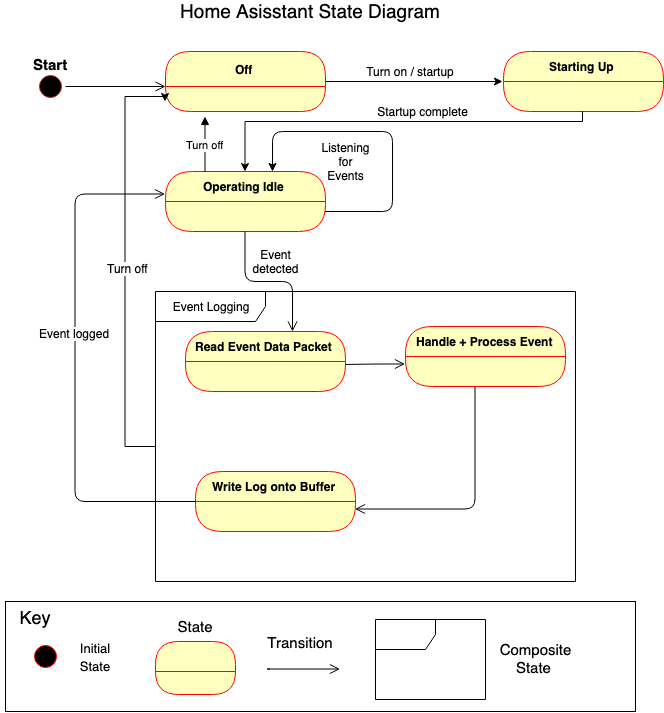

The diagram above was exported from draw.io. Its source (the exported page's mxGraphModel, read from the mxfile embedded in the PNG):
<mxGraphModel dx="1348" dy="2525" grid="1" gridSize="10" guides="1" tooltips="1" connect="1" arrows="1" fold="1" page="1" pageScale="1" pageWidth="850" pageHeight="1100" math="0" shadow="0">
  <root>
    <mxCell id="0" />
    <mxCell id="1" parent="0" />
    <mxCell id="zujGZEwwlRh0Iea97jGI-1" value="" style="ellipse;html=1;shape=startState;fillColor=#000000;strokeColor=#ff0000;" parent="1" vertex="1">
      <mxGeometry x="130" y="70" width="30" height="30" as="geometry" />
    </mxCell>
    <mxCell id="zujGZEwwlRh0Iea97jGI-2" value="" style="edgeStyle=orthogonalEdgeStyle;html=1;verticalAlign=bottom;endArrow=open;endSize=8;strokeColor=#000000;" parent="1" source="zujGZEwwlRh0Iea97jGI-1" edge="1">
      <mxGeometry relative="1" as="geometry">
        <mxPoint x="260" y="85" as="targetPoint" />
      </mxGeometry>
    </mxCell>
    <mxCell id="M2JYGYE0kF4tJGfuNhfj-10" style="edgeStyle=orthogonalEdgeStyle;rounded=0;orthogonalLoop=1;jettySize=auto;html=1;entryX=0;entryY=0.5;entryDx=0;entryDy=0;" edge="1" parent="1" source="zujGZEwwlRh0Iea97jGI-9" target="M2JYGYE0kF4tJGfuNhfj-5">
      <mxGeometry relative="1" as="geometry" />
    </mxCell>
    <mxCell id="zujGZEwwlRh0Iea97jGI-9" value="Off" style="swimlane;html=1;fontStyle=1;align=center;verticalAlign=middle;childLayout=stackLayout;horizontal=1;startSize=35;horizontalStack=0;resizeParent=0;resizeLast=1;container=0;fontColor=#000000;collapsible=0;rounded=1;arcSize=30;strokeColor=#ff0000;fillColor=#ffffc0;swimlaneFillColor=#ffffc0;" parent="1" vertex="1">
      <mxGeometry x="260" y="50" width="160" height="60" as="geometry" />
    </mxCell>
    <mxCell id="zujGZEwwlRh0Iea97jGI-10" value="&amp;nbsp;" style="text;html=1;strokeColor=none;fillColor=none;align=center;verticalAlign=middle;spacingLeft=4;spacingRight=4;whiteSpace=wrap;overflow=hidden;rotatable=0;fontColor=#000000;" parent="zujGZEwwlRh0Iea97jGI-9" vertex="1">
      <mxGeometry y="35" width="160" height="30" as="geometry" />
    </mxCell>
    <mxCell id="M2JYGYE0kF4tJGfuNhfj-4" value="Subtitle" style="text;html=1;strokeColor=none;fillColor=none;align=center;verticalAlign=middle;spacingLeft=4;spacingRight=4;whiteSpace=wrap;overflow=hidden;rotatable=0;fontColor=#000000;" vertex="1" parent="zujGZEwwlRh0Iea97jGI-9">
      <mxGeometry y="65" width="160" height="-5" as="geometry" />
    </mxCell>
    <mxCell id="zujGZEwwlRh0Iea97jGI-12" value="Operating Idle" style="swimlane;html=1;fontStyle=1;align=center;verticalAlign=middle;childLayout=stackLayout;horizontal=1;startSize=30;horizontalStack=0;resizeParent=0;resizeLast=1;container=0;fontColor=#000000;collapsible=0;rounded=1;arcSize=30;strokeColor=#ff0000;fillColor=#ffffc0;swimlaneFillColor=#ffffc0;" parent="1" vertex="1">
      <mxGeometry x="260" y="170" width="160" height="60" as="geometry" />
    </mxCell>
    <mxCell id="zujGZEwwlRh0Iea97jGI-13" value="&amp;nbsp;" style="text;html=1;strokeColor=none;fillColor=none;align=center;verticalAlign=middle;spacingLeft=4;spacingRight=4;whiteSpace=wrap;overflow=hidden;rotatable=0;fontColor=#000000;" parent="zujGZEwwlRh0Iea97jGI-12" vertex="1">
      <mxGeometry y="30" width="160" height="30" as="geometry" />
    </mxCell>
    <mxCell id="M2JYGYE0kF4tJGfuNhfj-1" value="Subtitle" style="text;html=1;strokeColor=none;fillColor=none;align=center;verticalAlign=middle;spacingLeft=4;spacingRight=4;whiteSpace=wrap;overflow=hidden;rotatable=0;fontColor=#000000;" vertex="1" parent="zujGZEwwlRh0Iea97jGI-12">
      <mxGeometry y="60" width="160" as="geometry" />
    </mxCell>
    <mxCell id="zujGZEwwlRh0Iea97jGI-14" value="" style="edgeStyle=orthogonalEdgeStyle;html=1;verticalAlign=bottom;endArrow=open;endSize=8;strokeColor=#000000;entryX=0.67;entryY=-0.019;entryDx=0;entryDy=0;entryPerimeter=0;" parent="1" source="zujGZEwwlRh0Iea97jGI-12" edge="1" target="zujGZEwwlRh0Iea97jGI-17">
      <mxGeometry relative="1" as="geometry">
        <mxPoint x="340" y="290" as="targetPoint" />
      </mxGeometry>
    </mxCell>
    <mxCell id="M2JYGYE0kF4tJGfuNhfj-26" style="edgeStyle=orthogonalEdgeStyle;rounded=0;orthogonalLoop=1;jettySize=auto;html=1;entryX=0;entryY=0.5;entryDx=0;entryDy=0;" edge="1" parent="1" source="zujGZEwwlRh0Iea97jGI-15" target="zujGZEwwlRh0Iea97jGI-10">
      <mxGeometry relative="1" as="geometry">
        <mxPoint x="260" y="103" as="targetPoint" />
        <Array as="points">
          <mxPoint x="220" y="445" />
          <mxPoint x="220" y="95" />
        </Array>
      </mxGeometry>
    </mxCell>
    <mxCell id="M2JYGYE0kF4tJGfuNhfj-28" value="Turn off" style="text;html=1;resizable=0;points=[];align=center;verticalAlign=middle;labelBackgroundColor=#ffffff;" vertex="1" connectable="0" parent="M2JYGYE0kF4tJGfuNhfj-26">
      <mxGeometry x="-0.0083" y="-2" relative="1" as="geometry">
        <mxPoint as="offset" />
      </mxGeometry>
    </mxCell>
    <mxCell id="zujGZEwwlRh0Iea97jGI-15" value="Event Logging" style="shape=umlFrame;whiteSpace=wrap;html=1;width=110;height=30;" parent="1" vertex="1">
      <mxGeometry x="250" y="290" width="420" height="290" as="geometry" />
    </mxCell>
    <mxCell id="zujGZEwwlRh0Iea97jGI-17" value="Read Event Data Packet" style="swimlane;html=1;fontStyle=1;align=center;verticalAlign=middle;childLayout=stackLayout;horizontal=1;startSize=30;horizontalStack=0;resizeParent=0;resizeLast=1;container=0;fontColor=#000000;collapsible=0;rounded=1;arcSize=30;strokeColor=#ff0000;fillColor=#ffffc0;swimlaneFillColor=#ffffc0;" parent="1" vertex="1">
      <mxGeometry x="280" y="330" width="160" height="60" as="geometry" />
    </mxCell>
    <mxCell id="M2JYGYE0kF4tJGfuNhfj-31" value="&amp;nbsp;&lt;br&gt;" style="text;html=1;strokeColor=none;fillColor=none;align=center;verticalAlign=middle;spacingLeft=4;spacingRight=4;whiteSpace=wrap;overflow=hidden;rotatable=0;fontColor=#000000;" vertex="1" parent="zujGZEwwlRh0Iea97jGI-17">
      <mxGeometry y="30" width="160" height="30" as="geometry" />
    </mxCell>
    <mxCell id="zujGZEwwlRh0Iea97jGI-20" value="Handle + Process Event" style="swimlane;html=1;fontStyle=1;align=center;verticalAlign=middle;childLayout=stackLayout;horizontal=1;startSize=30;horizontalStack=0;resizeParent=0;resizeLast=1;container=0;fontColor=#000000;collapsible=0;rounded=1;arcSize=30;strokeColor=#ff0000;fillColor=#ffffc0;swimlaneFillColor=#ffffc0;" parent="1" vertex="1">
      <mxGeometry x="500" y="325" width="160" height="60" as="geometry" />
    </mxCell>
    <mxCell id="zujGZEwwlRh0Iea97jGI-21" value="&amp;nbsp;" style="text;html=1;strokeColor=none;fillColor=none;align=center;verticalAlign=middle;spacingLeft=4;spacingRight=4;whiteSpace=wrap;overflow=hidden;rotatable=0;fontColor=#000000;" parent="zujGZEwwlRh0Iea97jGI-20" vertex="1">
      <mxGeometry y="30" width="160" height="30" as="geometry" />
    </mxCell>
    <mxCell id="zujGZEwwlRh0Iea97jGI-22" value="" style="edgeStyle=orthogonalEdgeStyle;html=1;verticalAlign=bottom;endArrow=open;endSize=8;strokeColor=#000000;entryX=1;entryY=0.25;entryDx=0;entryDy=0;" parent="1" source="zujGZEwwlRh0Iea97jGI-20" edge="1">
      <mxGeometry relative="1" as="geometry">
        <mxPoint x="450" y="507.42857142857156" as="targetPoint" />
        <Array as="points">
          <mxPoint x="570" y="507" />
        </Array>
      </mxGeometry>
    </mxCell>
    <mxCell id="zujGZEwwlRh0Iea97jGI-23" value="Write Log onto Buffer" style="swimlane;html=1;fontStyle=1;align=center;verticalAlign=middle;childLayout=stackLayout;horizontal=1;startSize=30;horizontalStack=0;resizeParent=0;resizeLast=1;container=0;fontColor=#000000;collapsible=0;rounded=1;arcSize=30;strokeColor=#ff0000;fillColor=#ffffc0;swimlaneFillColor=#ffffc0;" parent="1" vertex="1">
      <mxGeometry x="290" y="470" width="160" height="60" as="geometry" />
    </mxCell>
    <mxCell id="M2JYGYE0kF4tJGfuNhfj-30" value="&amp;nbsp;&lt;br&gt;&lt;br&gt;" style="text;html=1;strokeColor=none;fillColor=none;align=center;verticalAlign=middle;spacingLeft=4;spacingRight=4;whiteSpace=wrap;overflow=hidden;rotatable=0;fontColor=#000000;" vertex="1" parent="zujGZEwwlRh0Iea97jGI-23">
      <mxGeometry y="30" width="160" height="30" as="geometry" />
    </mxCell>
    <mxCell id="zujGZEwwlRh0Iea97jGI-25" value="" style="edgeStyle=orthogonalEdgeStyle;html=1;verticalAlign=bottom;endArrow=open;endSize=8;strokeColor=#000000;entryX=0;entryY=0.383;entryDx=0;entryDy=0;entryPerimeter=0;" parent="1" source="zujGZEwwlRh0Iea97jGI-23" target="zujGZEwwlRh0Iea97jGI-12" edge="1">
      <mxGeometry relative="1" as="geometry">
        <mxPoint x="190" y="180" as="targetPoint" />
        <Array as="points">
          <mxPoint x="170" y="500" />
          <mxPoint x="170" y="193" />
        </Array>
      </mxGeometry>
    </mxCell>
    <mxCell id="M2JYGYE0kF4tJGfuNhfj-29" value="Event logged&lt;br&gt;" style="text;html=1;resizable=0;points=[];align=center;verticalAlign=middle;labelBackgroundColor=#ffffff;" vertex="1" connectable="0" parent="zujGZEwwlRh0Iea97jGI-25">
      <mxGeometry x="0.1158" y="3" relative="1" as="geometry">
        <mxPoint x="1" as="offset" />
      </mxGeometry>
    </mxCell>
    <mxCell id="zujGZEwwlRh0Iea97jGI-28" value="&lt;font style=&quot;font-size: 15px&quot;&gt;Start&lt;/font&gt;" style="text;strokeColor=none;fillColor=none;html=1;fontSize=24;fontStyle=1;verticalAlign=middle;align=center;" parent="1" vertex="1">
      <mxGeometry x="95" y="40" width="100" height="40" as="geometry" />
    </mxCell>
    <mxCell id="zujGZEwwlRh0Iea97jGI-30" value="" style="edgeStyle=segmentEdgeStyle;endArrow=classic;html=1;entryX=0.663;entryY=0;entryDx=0;entryDy=0;entryPerimeter=0;" parent="1" target="zujGZEwwlRh0Iea97jGI-12" edge="1">
      <mxGeometry width="50" height="50" relative="1" as="geometry">
        <mxPoint x="420" y="210" as="sourcePoint" />
        <mxPoint x="366" y="165" as="targetPoint" />
        <Array as="points">
          <mxPoint x="486" y="210" />
          <mxPoint x="486" y="130" />
          <mxPoint x="366" y="130" />
        </Array>
      </mxGeometry>
    </mxCell>
    <mxCell id="zujGZEwwlRh0Iea97jGI-31" value="" style="edgeStyle=orthogonalEdgeStyle;html=1;verticalAlign=bottom;endArrow=open;endSize=8;strokeColor=#000000;entryX=0;entryY=0.25;entryDx=0;entryDy=0;" parent="1" target="zujGZEwwlRh0Iea97jGI-21" edge="1">
      <mxGeometry relative="1" as="geometry">
        <mxPoint x="350" y="300" as="targetPoint" />
        <mxPoint x="440" y="363" as="sourcePoint" />
      </mxGeometry>
    </mxCell>
    <mxCell id="M2JYGYE0kF4tJGfuNhfj-3" value="Turn on / startup" style="text;html=1;strokeColor=none;fillColor=none;align=center;verticalAlign=middle;whiteSpace=wrap;rounded=0;" vertex="1" parent="1">
      <mxGeometry x="460" y="60" width="90" height="20" as="geometry" />
    </mxCell>
    <mxCell id="M2JYGYE0kF4tJGfuNhfj-5" value="Starting Up" style="swimlane;html=1;fontStyle=1;align=center;verticalAlign=middle;childLayout=stackLayout;horizontal=1;startSize=30;horizontalStack=0;resizeParent=0;resizeLast=1;container=0;fontColor=#000000;collapsible=0;rounded=1;arcSize=30;strokeColor=#ff0000;fillColor=#ffffc0;swimlaneFillColor=#ffffc0;" vertex="1" parent="1">
      <mxGeometry x="598" y="50" width="160" height="60" as="geometry" />
    </mxCell>
    <mxCell id="M2JYGYE0kF4tJGfuNhfj-6" value="&amp;nbsp;" style="text;html=1;strokeColor=none;fillColor=none;align=center;verticalAlign=middle;spacingLeft=4;spacingRight=4;whiteSpace=wrap;overflow=hidden;rotatable=0;fontColor=#000000;" vertex="1" parent="M2JYGYE0kF4tJGfuNhfj-5">
      <mxGeometry y="30" width="160" height="30" as="geometry" />
    </mxCell>
    <mxCell id="M2JYGYE0kF4tJGfuNhfj-7" value="Subtitle" style="text;html=1;strokeColor=none;fillColor=none;align=center;verticalAlign=middle;spacingLeft=4;spacingRight=4;whiteSpace=wrap;overflow=hidden;rotatable=0;fontColor=#000000;" vertex="1" parent="M2JYGYE0kF4tJGfuNhfj-5">
      <mxGeometry y="60" width="160" as="geometry" />
    </mxCell>
    <mxCell id="M2JYGYE0kF4tJGfuNhfj-12" value="Event detected&lt;br&gt;" style="text;html=1;strokeColor=none;fillColor=none;align=center;verticalAlign=middle;whiteSpace=wrap;rounded=0;" vertex="1" parent="1">
      <mxGeometry x="350" y="250" width="40" height="20" as="geometry" />
    </mxCell>
    <mxCell id="M2JYGYE0kF4tJGfuNhfj-18" value="Listening for Events" style="text;html=1;strokeColor=none;fillColor=none;align=center;verticalAlign=middle;whiteSpace=wrap;rounded=0;" vertex="1" parent="1">
      <mxGeometry x="420" y="150" width="40" height="20" as="geometry" />
    </mxCell>
    <mxCell id="M2JYGYE0kF4tJGfuNhfj-21" style="edgeStyle=orthogonalEdgeStyle;rounded=0;orthogonalLoop=1;jettySize=auto;html=1;" edge="1" parent="1" source="M2JYGYE0kF4tJGfuNhfj-6">
      <mxGeometry relative="1" as="geometry">
        <mxPoint x="340" y="170" as="targetPoint" />
        <Array as="points">
          <mxPoint x="678" y="120" />
          <mxPoint x="340" y="120" />
        </Array>
      </mxGeometry>
    </mxCell>
    <mxCell id="M2JYGYE0kF4tJGfuNhfj-23" value="Startup complete" style="text;html=1;strokeColor=none;fillColor=none;align=center;verticalAlign=middle;whiteSpace=wrap;rounded=0;" vertex="1" parent="1">
      <mxGeometry x="465" y="100" width="105" height="20" as="geometry" />
    </mxCell>
    <mxCell id="M2JYGYE0kF4tJGfuNhfj-25" value="Turn off&lt;br&gt;" style="html=1;verticalAlign=bottom;endArrow=block;exitX=0.25;exitY=0;exitDx=0;exitDy=0;entryX=0.246;entryY=0;entryDx=0;entryDy=0;entryPerimeter=0;" edge="1" parent="1" source="zujGZEwwlRh0Iea97jGI-12" target="M2JYGYE0kF4tJGfuNhfj-4">
      <mxGeometry x="-0.3238" width="80" relative="1" as="geometry">
        <mxPoint x="230" y="149.5" as="sourcePoint" />
        <mxPoint x="310" y="149.5" as="targetPoint" />
        <mxPoint as="offset" />
      </mxGeometry>
    </mxCell>
    <mxCell id="M2JYGYE0kF4tJGfuNhfj-33" value="" style="rounded=0;whiteSpace=wrap;html=1;" vertex="1" parent="1">
      <mxGeometry x="100" y="600" width="630" height="110" as="geometry" />
    </mxCell>
    <mxCell id="M2JYGYE0kF4tJGfuNhfj-34" value="Key" style="text;html=1;strokeColor=none;fillColor=none;align=center;verticalAlign=middle;whiteSpace=wrap;rounded=0;fontSize=18;" vertex="1" parent="1">
      <mxGeometry x="110" y="610" width="40" height="10" as="geometry" />
    </mxCell>
    <mxCell id="M2JYGYE0kF4tJGfuNhfj-35" value="" style="ellipse;html=1;shape=startState;fillColor=#000000;strokeColor=#ff0000;" vertex="1" parent="1">
      <mxGeometry x="125" y="640.1666666666666" width="30" height="30" as="geometry" />
    </mxCell>
    <mxCell id="M2JYGYE0kF4tJGfuNhfj-36" value="&lt;font style=&quot;font-size: 13px&quot;&gt;Initial State&lt;/font&gt;" style="text;html=1;strokeColor=none;fillColor=none;align=center;verticalAlign=middle;whiteSpace=wrap;rounded=0;fontSize=15;" vertex="1" parent="1">
      <mxGeometry x="170" y="645" width="40" height="20" as="geometry" />
    </mxCell>
    <mxCell id="M2JYGYE0kF4tJGfuNhfj-37" value="" style="swimlane;html=1;fontStyle=1;align=center;verticalAlign=middle;childLayout=stackLayout;horizontal=1;startSize=30;horizontalStack=0;resizeParent=0;resizeLast=1;container=0;fontColor=#000000;collapsible=0;rounded=1;arcSize=30;strokeColor=#ff0000;fillColor=#ffffc0;swimlaneFillColor=#ffffc0;" vertex="1" parent="1">
      <mxGeometry x="250" y="640" width="80" height="53" as="geometry" />
    </mxCell>
    <mxCell id="M2JYGYE0kF4tJGfuNhfj-38" value="&amp;nbsp;&lt;br&gt;&lt;br&gt;" style="text;html=1;strokeColor=none;fillColor=none;align=center;verticalAlign=middle;spacingLeft=4;spacingRight=4;whiteSpace=wrap;overflow=hidden;rotatable=0;fontColor=#000000;" vertex="1" parent="M2JYGYE0kF4tJGfuNhfj-37">
      <mxGeometry y="30" width="80" height="23" as="geometry" />
    </mxCell>
    <mxCell id="M2JYGYE0kF4tJGfuNhfj-39" value="" style="edgeStyle=orthogonalEdgeStyle;html=1;verticalAlign=bottom;endArrow=open;endSize=8;strokeColor=#000000;" edge="1" parent="1">
      <mxGeometry relative="1" as="geometry">
        <mxPoint x="435" y="666.5" as="targetPoint" />
        <mxPoint x="365" y="666.5" as="sourcePoint" />
        <Array as="points">
          <mxPoint x="360" y="667" />
          <mxPoint x="360" y="667" />
        </Array>
      </mxGeometry>
    </mxCell>
    <mxCell id="M2JYGYE0kF4tJGfuNhfj-40" value="Transition" style="text;html=1;strokeColor=none;fillColor=none;align=center;verticalAlign=middle;whiteSpace=wrap;rounded=0;fontSize=15;" vertex="1" parent="1">
      <mxGeometry x="375" y="625" width="40" height="33" as="geometry" />
    </mxCell>
    <mxCell id="M2JYGYE0kF4tJGfuNhfj-41" value="" style="shape=umlFrame;whiteSpace=wrap;html=1;fontSize=15;" vertex="1" parent="1">
      <mxGeometry x="470" y="618" width="110" height="80" as="geometry" />
    </mxCell>
    <mxCell id="M2JYGYE0kF4tJGfuNhfj-42" value="State" style="text;html=1;strokeColor=none;fillColor=none;align=center;verticalAlign=middle;whiteSpace=wrap;rounded=0;fontSize=15;" vertex="1" parent="1">
      <mxGeometry x="270" y="615" width="40" height="20" as="geometry" />
    </mxCell>
    <mxCell id="M2JYGYE0kF4tJGfuNhfj-46" value="Composite State&amp;nbsp;&lt;br&gt;" style="text;html=1;strokeColor=none;fillColor=none;align=center;verticalAlign=middle;whiteSpace=wrap;rounded=0;fontSize=15;" vertex="1" parent="1">
      <mxGeometry x="610" y="646.5" width="40" height="20" as="geometry" />
    </mxCell>
    <mxCell id="M2JYGYE0kF4tJGfuNhfj-47" value="Home Asisstant State Diagram" style="text;html=1;strokeColor=none;fillColor=none;align=center;verticalAlign=middle;whiteSpace=wrap;rounded=0;fontSize=19;" vertex="1" parent="1">
      <mxGeometry x="250" y="-1" width="310" height="20" as="geometry" />
    </mxCell>
  </root>
</mxGraphModel>